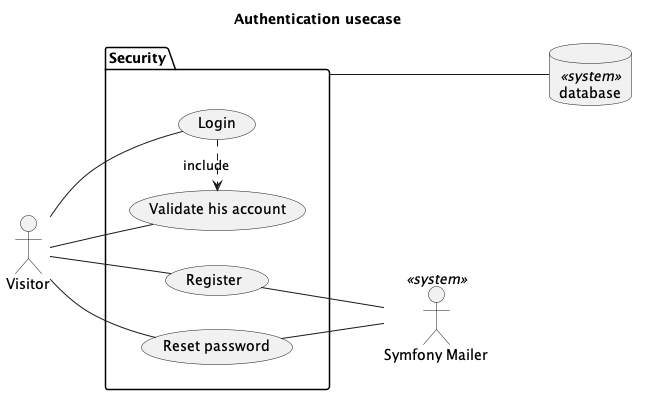

The diagram above was rendered by PlantUML. Its source (embedded in the PNG):
@startuml

left to right direction

title "Authentication usecase"

actor Visitor

Database database <<system>>
actor "Symfony Mailer" <<system>>

package Security {
    usecase "Login"
    usecase "Register"
    usecase "Reset password"
    usecase "Validate his account"

    "Login" .> "Validate his account": include
}

Security --- database

Visitor -- "Login"
Visitor -- "Register"
Visitor -- "Reset password"
Visitor -- "Validate his account"

"Register" -- "Symfony Mailer"
"Reset password" -- "Symfony Mailer"

@enduml